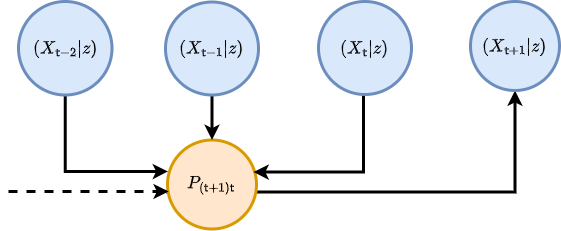

The diagram above was exported from draw.io. Its source (the exported page's mxGraphModel, read from the mxfile embedded in the PNG):
<mxGraphModel dx="884" dy="579" grid="1" gridSize="10" guides="1" tooltips="1" connect="1" arrows="1" fold="1" page="1" pageScale="1" pageWidth="827" pageHeight="1169" math="1" shadow="0">
  <root>
    <mxCell id="0" />
    <mxCell id="1" parent="0" />
    <mxCell id="cmPv2lNCExlWpHFo_9wD-3" style="edgeStyle=orthogonalEdgeStyle;rounded=0;orthogonalLoop=1;jettySize=auto;html=1;strokeWidth=3;fontSize=18;entryX=0.5;entryY=1;entryDx=0;entryDy=0;exitX=-0.011;exitY=0.584;exitDx=0;exitDy=0;exitPerimeter=0;" parent="1" target="cmPv2lNCExlWpHFo_9wD-8" edge="1" source="cmPv2lNCExlWpHFo_9wD-6">
      <mxGeometry relative="1" as="geometry">
        <mxPoint x="370" y="286.5" as="sourcePoint" />
        <mxPoint x="233" y="300" as="targetPoint" />
        <Array as="points">
          <mxPoint x="537" y="230.5" />
        </Array>
      </mxGeometry>
    </mxCell>
    <mxCell id="cmPv2lNCExlWpHFo_9wD-6" value="&lt;font style=&quot;font-size: 15px;&quot;&gt;$$P_{({\sf t}+1){\sf t}}$$&lt;/font&gt;" style="ellipse;whiteSpace=wrap;html=1;aspect=fixed;fillColor=#ffe6cc;strokeColor=#d79b00;strokeWidth=3;" parent="1" vertex="1">
      <mxGeometry x="189" y="178.5" width="89" height="89" as="geometry" />
    </mxCell>
    <mxCell id="cmPv2lNCExlWpHFo_9wD-8" value="&lt;font style=&quot;font-size: 15px;&quot;&gt;$$(X_{{\sf t}+1}\vert z)$$&lt;/font&gt;" style="ellipse;whiteSpace=wrap;html=1;aspect=fixed;fillColor=#dae8fc;strokeColor=#6c8ebf;strokeWidth=3;" parent="1" vertex="1">
      <mxGeometry x="492" y="40" width="89" height="89" as="geometry" />
    </mxCell>
    <mxCell id="cmPv2lNCExlWpHFo_9wD-9" style="edgeStyle=orthogonalEdgeStyle;rounded=0;orthogonalLoop=1;jettySize=auto;html=1;strokeWidth=3;fontSize=15;entryX=0.966;entryY=0.36;entryDx=0;entryDy=0;entryPerimeter=0;" parent="1" source="cmPv2lNCExlWpHFo_9wD-10" target="cmPv2lNCExlWpHFo_9wD-6" edge="1">
      <mxGeometry relative="1" as="geometry">
        <mxPoint x="280" y="216.5" as="targetPoint" />
        <Array as="points">
          <mxPoint x="385" y="210.5" />
        </Array>
      </mxGeometry>
    </mxCell>
    <mxCell id="cmPv2lNCExlWpHFo_9wD-10" value="&lt;font style=&quot;font-size: 15px;&quot;&gt;$$(X_{{\sf t}}\vert z)$$&lt;/font&gt;" style="ellipse;whiteSpace=wrap;html=1;aspect=fixed;fillColor=#dae8fc;strokeColor=#6c8ebf;strokeWidth=3;" parent="1" vertex="1">
      <mxGeometry x="340" y="40" width="93" height="93" as="geometry" />
    </mxCell>
    <mxCell id="2JkRrhaOeasmexNQlrnQ-6" style="edgeStyle=orthogonalEdgeStyle;rounded=0;orthogonalLoop=1;jettySize=auto;html=1;entryX=0.5;entryY=0;entryDx=0;entryDy=0;strokeWidth=3;" parent="1" source="cmPv2lNCExlWpHFo_9wD-12" target="cmPv2lNCExlWpHFo_9wD-6" edge="1">
      <mxGeometry relative="1" as="geometry" />
    </mxCell>
    <mxCell id="cmPv2lNCExlWpHFo_9wD-12" value="&lt;font style=&quot;font-size: 15px;&quot;&gt;$$(X_{{\sf t}-1}\vert z)$$&lt;/font&gt;" style="ellipse;whiteSpace=wrap;html=1;aspect=fixed;fillColor=#dae8fc;strokeColor=#6c8ebf;strokeWidth=3;" parent="1" vertex="1">
      <mxGeometry x="187" y="40.5" width="93" height="93" as="geometry" />
    </mxCell>
    <mxCell id="cmPv2lNCExlWpHFo_9wD-13" style="edgeStyle=orthogonalEdgeStyle;rounded=0;orthogonalLoop=1;jettySize=auto;html=1;strokeWidth=3;fontSize=15;entryX=-0.022;entryY=0.354;entryDx=0;entryDy=0;entryPerimeter=0;exitX=0.5;exitY=1;exitDx=0;exitDy=0;" parent="1" source="cmPv2lNCExlWpHFo_9wD-14" edge="1">
      <mxGeometry relative="1" as="geometry">
        <mxPoint x="87.45999999999998" y="133.49723450719227" as="sourcePoint" />
        <mxPoint x="189.5019999999999" y="210.03599999999994" as="targetPoint" />
        <Array as="points">
          <mxPoint x="87" y="210" />
        </Array>
      </mxGeometry>
    </mxCell>
    <mxCell id="cmPv2lNCExlWpHFo_9wD-14" value="&lt;font style=&quot;font-size: 15px;&quot;&gt;$$(X_{{\sf t}-2}\vert z)$$&lt;/font&gt;" style="ellipse;whiteSpace=wrap;html=1;aspect=fixed;fillColor=#dae8fc;strokeColor=#6c8ebf;strokeWidth=3;" parent="1" vertex="1">
      <mxGeometry x="40" y="40" width="93.5" height="93.5" as="geometry" />
    </mxCell>
    <mxCell id="2JkRrhaOeasmexNQlrnQ-8" style="edgeStyle=orthogonalEdgeStyle;rounded=0;orthogonalLoop=1;jettySize=auto;html=1;strokeWidth=3;fontSize=15;entryX=-0.022;entryY=0.354;entryDx=0;entryDy=0;entryPerimeter=0;dashed=1;" parent="1" edge="1">
      <mxGeometry relative="1" as="geometry">
        <mxPoint x="30" y="230" as="sourcePoint" />
        <mxPoint x="190.25" y="230" as="targetPoint" />
        <Array as="points">
          <mxPoint x="40" y="230" />
          <mxPoint x="40" y="230" />
        </Array>
      </mxGeometry>
    </mxCell>
  </root>
</mxGraphModel>